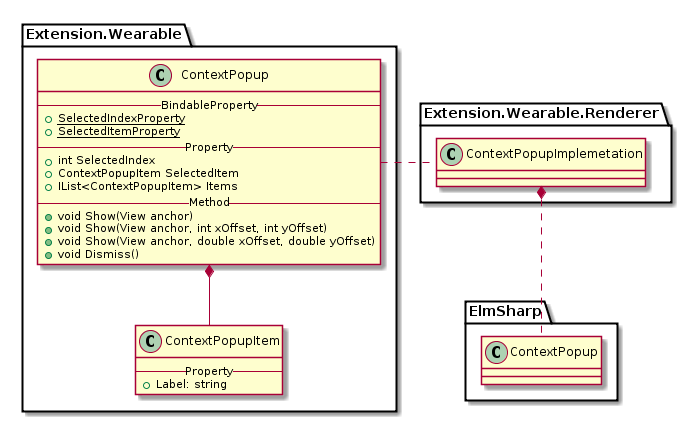

The diagram above was rendered by PlantUML. Its source (embedded in the PNG):
@startuml ContextPopup.png

package "Extension.Wearable" {

    class ContextPopup {
        --BindableProperty--
        {static} +SelectedIndexProperty
        {static} +SelectedItemProperty
        --Property--
        +int SelectedIndex
        +ContextPopupItem SelectedItem
        +IList<ContextPopupItem> Items
        --Method--
        +void Show(View anchor)
        +void Show(View anchor, int xOffset, int yOffset)
        +void Show(View anchor, double xOffset, double yOffset)
        +void Dismiss()
    }

    class ContextPopupItem {
        --Property--
        +Label: string
    }

    ContextPopup *-- ContextPopupItem
}

package "Extension.Wearable.Renderer" {
    class ContextPopupImplemetation
    ContextPopupImplemetation .l. ContextPopup
}

package "ElmSharp" {
    class ContextPopup
}

ContextPopupImplemetation *.. ElmSharp.ContextPopup
@enduml